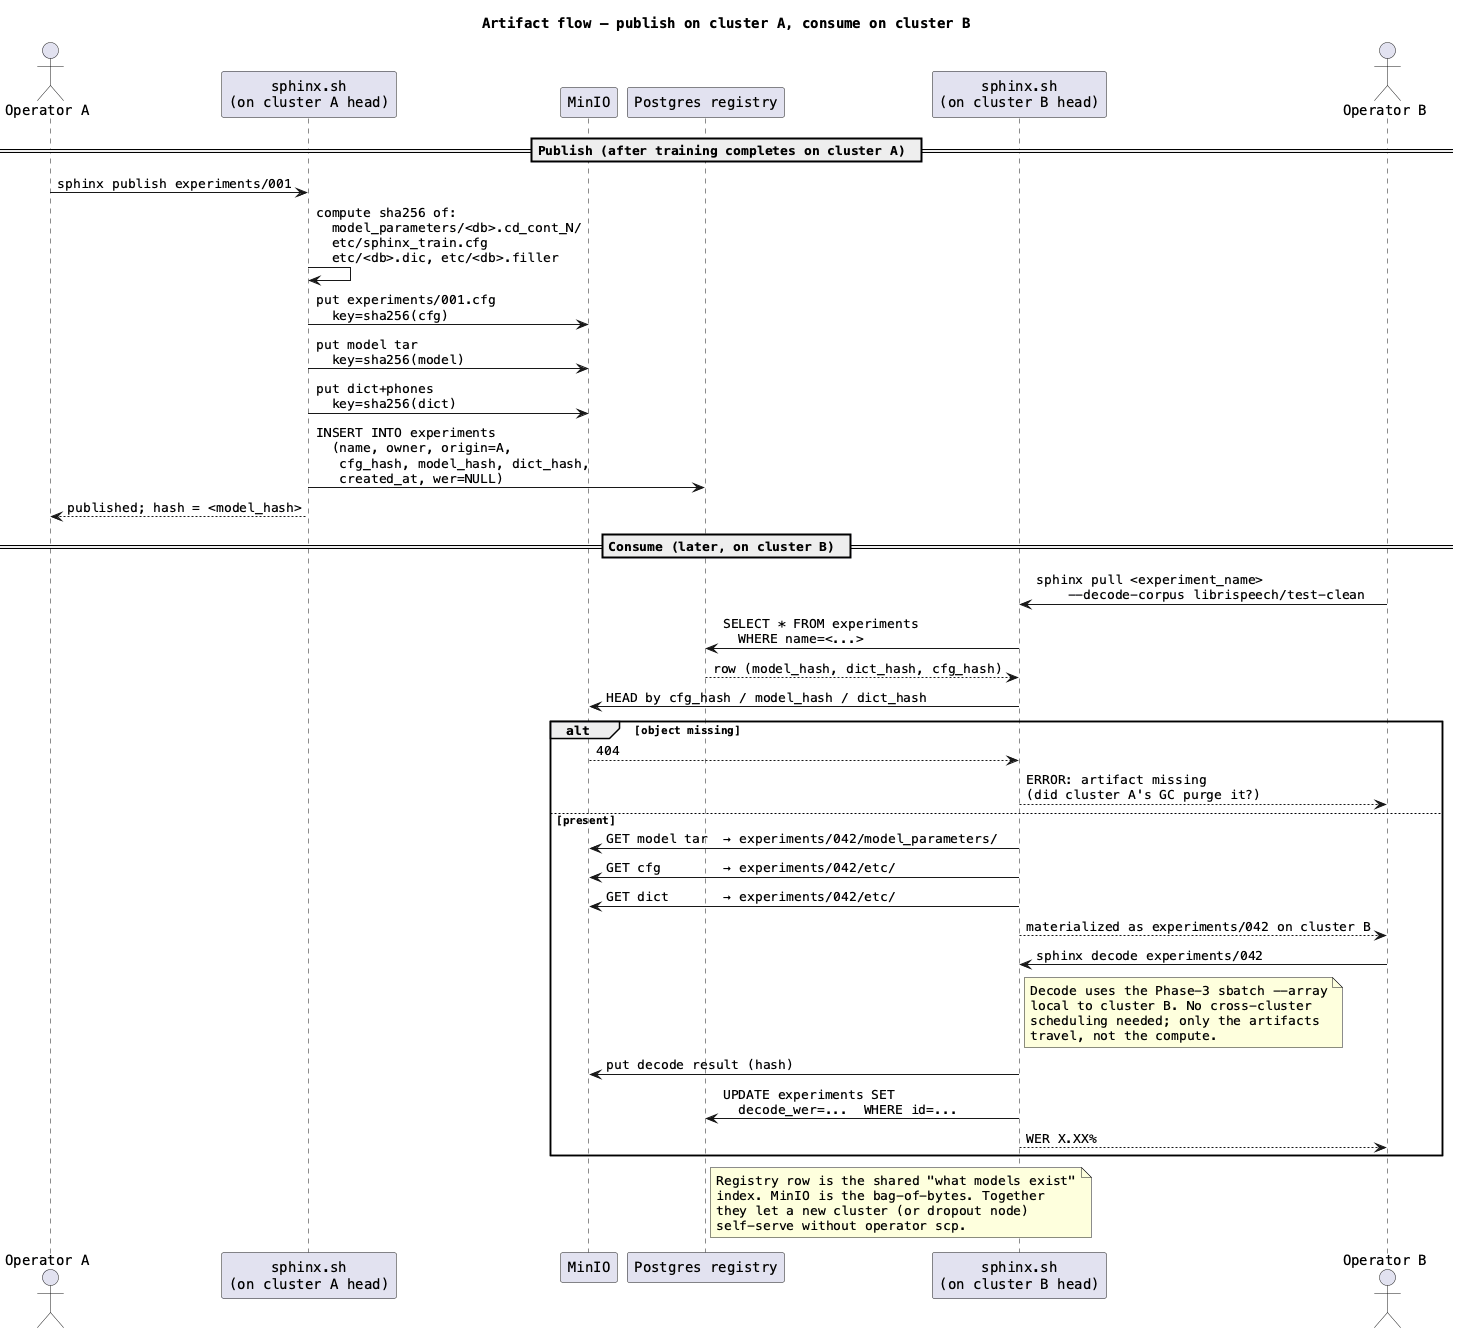

The diagram above was rendered by PlantUML. Its source (embedded in the PNG):
@startuml 05d-sequence-artifact-flow
title Artifact flow — publish on cluster A, consume on cluster B

skinparam defaultFontName Menlo

actor "Operator A" as OpA
participant "sphinx.sh\n(on cluster A head)" as ShA
participant "MinIO" as Min
participant "Postgres registry" as PG
participant "sphinx.sh\n(on cluster B head)" as ShB
actor "Operator B" as OpB

== Publish (after training completes on cluster A) ==

OpA -> ShA : sphinx publish experiments/001
ShA -> ShA : compute sha256 of:\n  model_parameters/<db>.cd_cont_N/\n  etc/sphinx_train.cfg\n  etc/<db>.dic, etc/<db>.filler
ShA -> Min : put experiments/001.cfg\n  key=sha256(cfg)
ShA -> Min : put model tar\n  key=sha256(model)
ShA -> Min : put dict+phones\n  key=sha256(dict)
ShA -> PG : INSERT INTO experiments\n  (name, owner, origin=A,\n   cfg_hash, model_hash, dict_hash,\n   created_at, wer=NULL)
ShA --> OpA : published; hash = <model_hash>

== Consume (later, on cluster B) ==

OpB -> ShB : sphinx pull <experiment_name>\n    --decode-corpus librispeech/test-clean
ShB -> PG : SELECT * FROM experiments\n  WHERE name=<...>
PG --> ShB : row (model_hash, dict_hash, cfg_hash)
ShB -> Min : HEAD by cfg_hash / model_hash / dict_hash
alt object missing
    Min --> ShB : 404
    ShB --> OpB : ERROR: artifact missing\n(did cluster A's GC purge it?)
else present
    ShB -> Min : GET model tar  → experiments/042/model_parameters/
    ShB -> Min : GET cfg        → experiments/042/etc/
    ShB -> Min : GET dict       → experiments/042/etc/
    ShB --> OpB : materialized as experiments/042 on cluster B

    OpB -> ShB : sphinx decode experiments/042
    note right of ShB
      Decode uses the Phase-3 sbatch --array
      local to cluster B. No cross-cluster
      scheduling needed; only the artifacts
      travel, not the compute.
    end note
    ShB -> Min : put decode result (hash)
    ShB -> PG : UPDATE experiments SET\n  decode_wer=...  WHERE id=...
    ShB --> OpB : WER X.XX%
end

note right of PG
  Registry row is the shared "what models exist"
  index. MinIO is the bag-of-bytes. Together
  they let a new cluster (or dropout node)
  self-serve without operator scp.
end note

@enduml